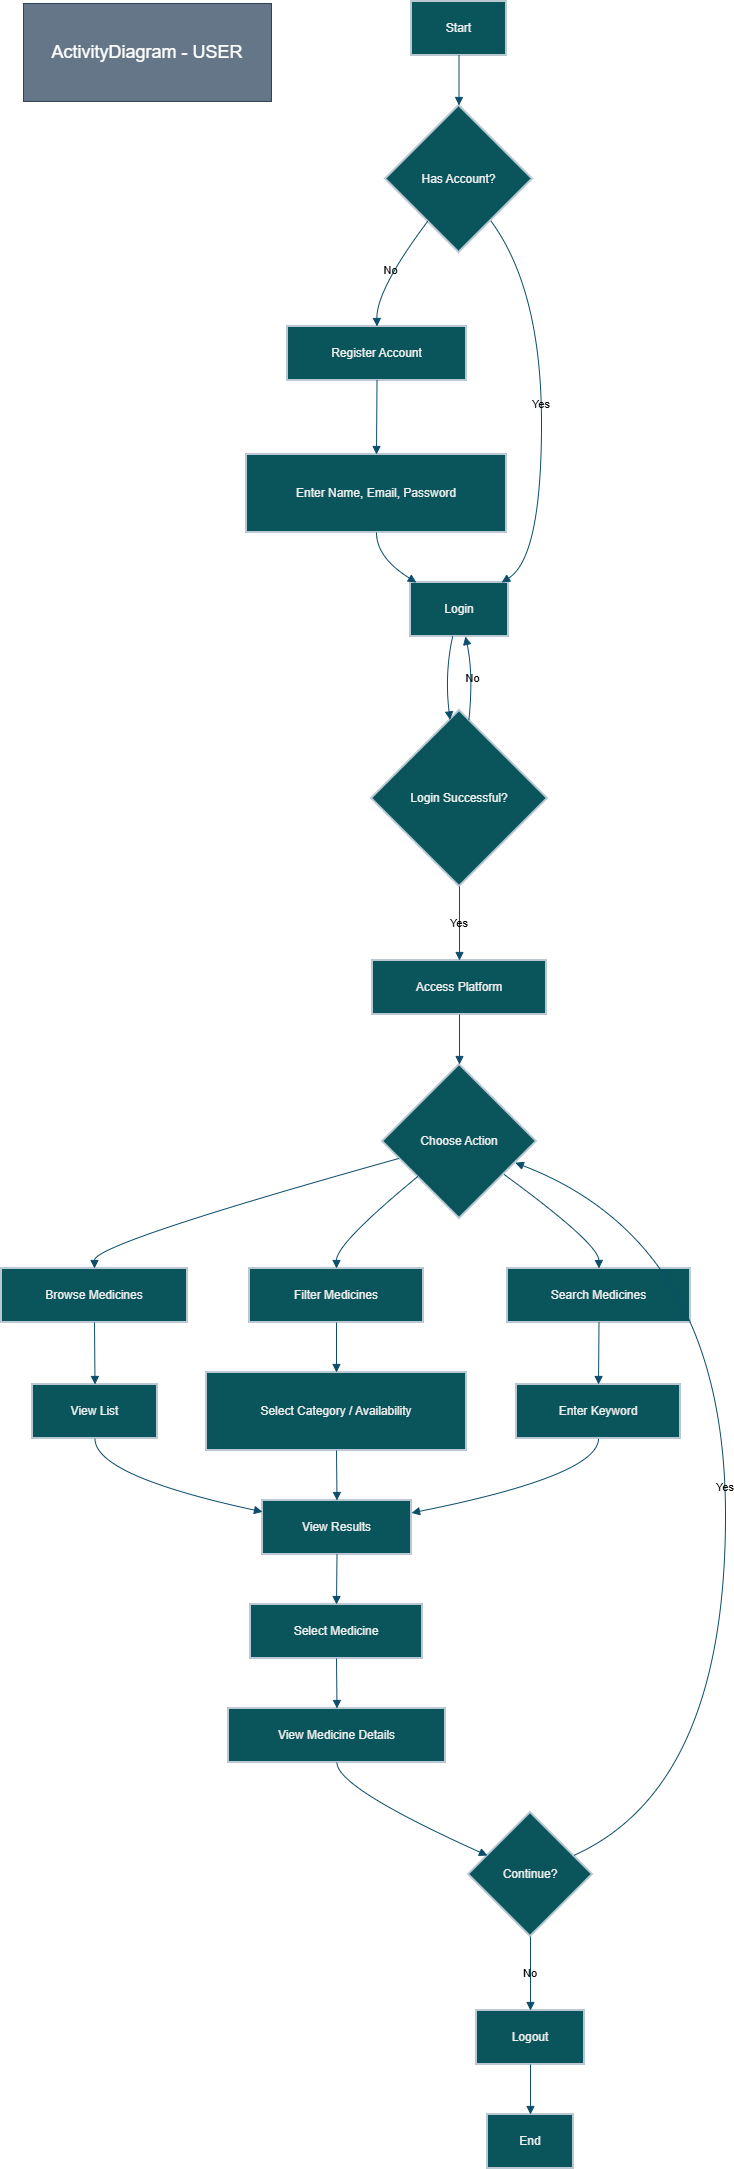

The diagram above was exported from draw.io. Its source (the exported page's mxGraphModel, read from the mxfile embedded in the PNG):
<mxGraphModel dx="1076" dy="602" grid="1" gridSize="10" guides="1" tooltips="1" connect="1" arrows="1" fold="1" page="1" pageScale="1" pageWidth="850" pageHeight="1100" math="0" shadow="0">
  <root>
    <mxCell id="0" />
    <mxCell id="1" parent="0" />
    <mxCell id="MJgn8o1FgaHmvTUcBYVk-1" parent="1" style="whiteSpace=wrap;strokeWidth=2;fillColor=#09555B;strokeColor=#BAC8D3;fontColor=#EEEEEE;labelBackgroundColor=none;" value="Start" vertex="1">
      <mxGeometry height="54" width="95" x="430" y="20" as="geometry" />
    </mxCell>
    <mxCell id="MJgn8o1FgaHmvTUcBYVk-2" parent="1" style="rhombus;strokeWidth=2;whiteSpace=wrap;fillColor=#09555B;strokeColor=#BAC8D3;fontColor=#EEEEEE;labelBackgroundColor=none;" value="Has Account?" vertex="1">
      <mxGeometry height="147" width="147" x="404" y="124" as="geometry" />
    </mxCell>
    <mxCell id="MJgn8o1FgaHmvTUcBYVk-3" parent="1" style="whiteSpace=wrap;strokeWidth=2;fillColor=#09555B;strokeColor=#BAC8D3;fontColor=#EEEEEE;labelBackgroundColor=none;" value="Register Account" vertex="1">
      <mxGeometry height="54" width="179" x="306" y="345" as="geometry" />
    </mxCell>
    <mxCell id="MJgn8o1FgaHmvTUcBYVk-4" parent="1" style="whiteSpace=wrap;strokeWidth=2;fillColor=#09555B;strokeColor=#BAC8D3;fontColor=#EEEEEE;labelBackgroundColor=none;" value="Enter Name, Email, Password" vertex="1">
      <mxGeometry height="78" width="260" x="265" y="473" as="geometry" />
    </mxCell>
    <mxCell id="MJgn8o1FgaHmvTUcBYVk-5" parent="1" style="whiteSpace=wrap;strokeWidth=2;fillColor=#09555B;strokeColor=#BAC8D3;fontColor=#EEEEEE;labelBackgroundColor=none;" value="Login" vertex="1">
      <mxGeometry height="54" width="98" x="429" y="601" as="geometry" />
    </mxCell>
    <mxCell id="MJgn8o1FgaHmvTUcBYVk-6" parent="1" style="rhombus;strokeWidth=2;whiteSpace=wrap;fillColor=#09555B;strokeColor=#BAC8D3;fontColor=#EEEEEE;labelBackgroundColor=none;" value="Login Successful?" vertex="1">
      <mxGeometry height="176" width="176" x="390" y="729" as="geometry" />
    </mxCell>
    <mxCell id="MJgn8o1FgaHmvTUcBYVk-7" parent="1" style="whiteSpace=wrap;strokeWidth=2;fillColor=#09555B;strokeColor=#BAC8D3;fontColor=#EEEEEE;labelBackgroundColor=none;" value="Access Platform" vertex="1">
      <mxGeometry height="54" width="174" x="391" y="979" as="geometry" />
    </mxCell>
    <mxCell id="MJgn8o1FgaHmvTUcBYVk-8" parent="1" style="rhombus;strokeWidth=2;whiteSpace=wrap;fillColor=#09555B;strokeColor=#BAC8D3;fontColor=#EEEEEE;labelBackgroundColor=none;" value="Choose Action" vertex="1">
      <mxGeometry height="154" width="154" x="401" y="1083" as="geometry" />
    </mxCell>
    <mxCell id="MJgn8o1FgaHmvTUcBYVk-9" parent="1" style="whiteSpace=wrap;strokeWidth=2;fillColor=#09555B;strokeColor=#BAC8D3;fontColor=#EEEEEE;labelBackgroundColor=none;" value="Browse Medicines" vertex="1">
      <mxGeometry height="54" width="186" x="20" y="1287" as="geometry" />
    </mxCell>
    <mxCell id="MJgn8o1FgaHmvTUcBYVk-10" parent="1" style="whiteSpace=wrap;strokeWidth=2;fillColor=#09555B;strokeColor=#BAC8D3;fontColor=#EEEEEE;labelBackgroundColor=none;" value="View List" vertex="1">
      <mxGeometry height="54" width="125" x="51" y="1403" as="geometry" />
    </mxCell>
    <mxCell id="MJgn8o1FgaHmvTUcBYVk-11" parent="1" style="whiteSpace=wrap;strokeWidth=2;fillColor=#09555B;strokeColor=#BAC8D3;fontColor=#EEEEEE;labelBackgroundColor=none;" value="Filter Medicines" vertex="1">
      <mxGeometry height="54" width="174" x="268" y="1287" as="geometry" />
    </mxCell>
    <mxCell id="MJgn8o1FgaHmvTUcBYVk-12" parent="1" style="whiteSpace=wrap;strokeWidth=2;fillColor=#09555B;strokeColor=#BAC8D3;fontColor=#EEEEEE;labelBackgroundColor=none;" value="Select Category / Availability" vertex="1">
      <mxGeometry height="78" width="260" x="225" y="1391" as="geometry" />
    </mxCell>
    <mxCell id="MJgn8o1FgaHmvTUcBYVk-13" parent="1" style="whiteSpace=wrap;strokeWidth=2;fillColor=#09555B;strokeColor=#BAC8D3;fontColor=#EEEEEE;labelBackgroundColor=none;" value="Search Medicines" vertex="1">
      <mxGeometry height="54" width="183" x="526" y="1287" as="geometry" />
    </mxCell>
    <mxCell id="MJgn8o1FgaHmvTUcBYVk-14" parent="1" style="whiteSpace=wrap;strokeWidth=2;fillColor=#09555B;strokeColor=#BAC8D3;fontColor=#EEEEEE;labelBackgroundColor=none;" value="Enter Keyword" vertex="1">
      <mxGeometry height="54" width="164" x="535" y="1403" as="geometry" />
    </mxCell>
    <mxCell id="MJgn8o1FgaHmvTUcBYVk-15" parent="1" style="whiteSpace=wrap;strokeWidth=2;fillColor=#09555B;strokeColor=#BAC8D3;fontColor=#EEEEEE;labelBackgroundColor=none;" value="View Results" vertex="1">
      <mxGeometry height="54" width="149" x="281" y="1519" as="geometry" />
    </mxCell>
    <mxCell id="MJgn8o1FgaHmvTUcBYVk-16" parent="1" style="whiteSpace=wrap;strokeWidth=2;fillColor=#09555B;strokeColor=#BAC8D3;fontColor=#EEEEEE;labelBackgroundColor=none;" value="Select Medicine" vertex="1">
      <mxGeometry height="54" width="172" x="269" y="1623" as="geometry" />
    </mxCell>
    <mxCell id="MJgn8o1FgaHmvTUcBYVk-17" parent="1" style="whiteSpace=wrap;strokeWidth=2;fillColor=#09555B;strokeColor=#BAC8D3;fontColor=#EEEEEE;labelBackgroundColor=none;" value="View Medicine Details" vertex="1">
      <mxGeometry height="54" width="217" x="247" y="1727" as="geometry" />
    </mxCell>
    <mxCell id="MJgn8o1FgaHmvTUcBYVk-18" parent="1" style="rhombus;strokeWidth=2;whiteSpace=wrap;fillColor=#09555B;strokeColor=#BAC8D3;fontColor=#EEEEEE;labelBackgroundColor=none;" value="Continue?" vertex="1">
      <mxGeometry height="124" width="124" x="487" y="1831" as="geometry" />
    </mxCell>
    <mxCell id="MJgn8o1FgaHmvTUcBYVk-19" parent="1" style="whiteSpace=wrap;strokeWidth=2;fillColor=#09555B;strokeColor=#BAC8D3;fontColor=#EEEEEE;labelBackgroundColor=none;" value="Logout" vertex="1">
      <mxGeometry height="54" width="108" x="495" y="2029" as="geometry" />
    </mxCell>
    <mxCell id="MJgn8o1FgaHmvTUcBYVk-20" parent="1" style="whiteSpace=wrap;strokeWidth=2;fillColor=#09555B;strokeColor=#BAC8D3;fontColor=#EEEEEE;labelBackgroundColor=none;" value="End" vertex="1">
      <mxGeometry height="54" width="86" x="506" y="2133" as="geometry" />
    </mxCell>
    <mxCell id="MJgn8o1FgaHmvTUcBYVk-21" edge="1" parent="1" source="MJgn8o1FgaHmvTUcBYVk-1" style="curved=1;startArrow=none;endArrow=block;exitX=0.5;exitY=1;entryX=0.5;entryY=0;rounded=0;labelBackgroundColor=none;strokeColor=#0B4D6A;fontColor=default;" target="MJgn8o1FgaHmvTUcBYVk-2" value="">
      <mxGeometry relative="1" as="geometry">
        <Array as="points" />
      </mxGeometry>
    </mxCell>
    <mxCell id="MJgn8o1FgaHmvTUcBYVk-22" edge="1" parent="1" source="MJgn8o1FgaHmvTUcBYVk-2" style="curved=1;startArrow=none;endArrow=block;exitX=0.13;exitY=1;entryX=0.5;entryY=0;rounded=0;labelBackgroundColor=none;strokeColor=#0B4D6A;fontColor=default;" target="MJgn8o1FgaHmvTUcBYVk-3" value="No">
      <mxGeometry relative="1" as="geometry">
        <Array as="points">
          <mxPoint x="395" y="308" />
        </Array>
      </mxGeometry>
    </mxCell>
    <mxCell id="MJgn8o1FgaHmvTUcBYVk-23" edge="1" parent="1" source="MJgn8o1FgaHmvTUcBYVk-3" style="curved=1;startArrow=none;endArrow=block;exitX=0.5;exitY=1;entryX=0.5;entryY=0;rounded=0;labelBackgroundColor=none;strokeColor=#0B4D6A;fontColor=default;" target="MJgn8o1FgaHmvTUcBYVk-4" value="">
      <mxGeometry relative="1" as="geometry">
        <Array as="points" />
      </mxGeometry>
    </mxCell>
    <mxCell id="MJgn8o1FgaHmvTUcBYVk-24" edge="1" parent="1" source="MJgn8o1FgaHmvTUcBYVk-4" style="curved=1;startArrow=none;endArrow=block;exitX=0.5;exitY=1;entryX=0.06;entryY=0;rounded=0;labelBackgroundColor=none;strokeColor=#0B4D6A;fontColor=default;" target="MJgn8o1FgaHmvTUcBYVk-5" value="">
      <mxGeometry relative="1" as="geometry">
        <Array as="points">
          <mxPoint x="395" y="576" />
        </Array>
      </mxGeometry>
    </mxCell>
    <mxCell id="MJgn8o1FgaHmvTUcBYVk-25" edge="1" parent="1" source="MJgn8o1FgaHmvTUcBYVk-2" style="curved=1;startArrow=none;endArrow=block;exitX=0.88;exitY=1;entryX=0.93;entryY=0;rounded=0;labelBackgroundColor=none;strokeColor=#0B4D6A;fontColor=default;" target="MJgn8o1FgaHmvTUcBYVk-5" value="Yes">
      <mxGeometry relative="1" as="geometry">
        <Array as="points">
          <mxPoint x="560" y="308" />
          <mxPoint x="560" y="576" />
        </Array>
      </mxGeometry>
    </mxCell>
    <mxCell id="MJgn8o1FgaHmvTUcBYVk-26" edge="1" parent="1" source="MJgn8o1FgaHmvTUcBYVk-5" style="curved=1;startArrow=none;endArrow=block;exitX=0.43;exitY=1;entryX=0.44;entryY=0;rounded=0;labelBackgroundColor=none;strokeColor=#0B4D6A;fontColor=default;" target="MJgn8o1FgaHmvTUcBYVk-6" value="">
      <mxGeometry relative="1" as="geometry">
        <Array as="points">
          <mxPoint x="463" y="692" />
        </Array>
      </mxGeometry>
    </mxCell>
    <mxCell id="MJgn8o1FgaHmvTUcBYVk-27" edge="1" parent="1" source="MJgn8o1FgaHmvTUcBYVk-6" style="curved=1;startArrow=none;endArrow=block;exitX=0.56;exitY=0;entryX=0.56;entryY=1;rounded=0;labelBackgroundColor=none;strokeColor=#0B4D6A;fontColor=default;" target="MJgn8o1FgaHmvTUcBYVk-5" value="No">
      <mxGeometry relative="1" as="geometry">
        <Array as="points">
          <mxPoint x="492" y="692" />
        </Array>
      </mxGeometry>
    </mxCell>
    <mxCell id="MJgn8o1FgaHmvTUcBYVk-28" edge="1" parent="1" source="MJgn8o1FgaHmvTUcBYVk-6" style="curved=1;startArrow=none;endArrow=block;exitX=0.5;exitY=1;entryX=0.5;entryY=0;rounded=0;labelBackgroundColor=none;strokeColor=#0B4D6A;fontColor=default;" target="MJgn8o1FgaHmvTUcBYVk-7" value="Yes">
      <mxGeometry relative="1" as="geometry">
        <Array as="points" />
      </mxGeometry>
    </mxCell>
    <mxCell id="MJgn8o1FgaHmvTUcBYVk-29" edge="1" parent="1" source="MJgn8o1FgaHmvTUcBYVk-7" style="curved=1;startArrow=none;endArrow=block;exitX=0.5;exitY=1;entryX=0.5;entryY=0;rounded=0;labelBackgroundColor=none;strokeColor=#0B4D6A;fontColor=default;" target="MJgn8o1FgaHmvTUcBYVk-8" value="">
      <mxGeometry relative="1" as="geometry">
        <Array as="points" />
      </mxGeometry>
    </mxCell>
    <mxCell id="MJgn8o1FgaHmvTUcBYVk-30" edge="1" parent="1" source="MJgn8o1FgaHmvTUcBYVk-8" style="curved=1;startArrow=none;endArrow=block;exitX=0;exitY=0.64;entryX=0.5;entryY=0;rounded=0;labelBackgroundColor=none;strokeColor=#0B4D6A;fontColor=default;" target="MJgn8o1FgaHmvTUcBYVk-9" value="">
      <mxGeometry relative="1" as="geometry">
        <Array as="points">
          <mxPoint x="113" y="1262" />
        </Array>
      </mxGeometry>
    </mxCell>
    <mxCell id="MJgn8o1FgaHmvTUcBYVk-31" edge="1" parent="1" source="MJgn8o1FgaHmvTUcBYVk-9" style="curved=1;startArrow=none;endArrow=block;exitX=0.5;exitY=1;entryX=0.5;entryY=0;rounded=0;labelBackgroundColor=none;strokeColor=#0B4D6A;fontColor=default;" target="MJgn8o1FgaHmvTUcBYVk-10" value="">
      <mxGeometry relative="1" as="geometry">
        <Array as="points" />
      </mxGeometry>
    </mxCell>
    <mxCell id="MJgn8o1FgaHmvTUcBYVk-32" edge="1" parent="1" source="MJgn8o1FgaHmvTUcBYVk-8" style="curved=1;startArrow=none;endArrow=block;exitX=0;exitY=0.92;entryX=0.5;entryY=0;rounded=0;labelBackgroundColor=none;strokeColor=#0B4D6A;fontColor=default;" target="MJgn8o1FgaHmvTUcBYVk-11" value="">
      <mxGeometry relative="1" as="geometry">
        <Array as="points">
          <mxPoint x="355" y="1262" />
        </Array>
      </mxGeometry>
    </mxCell>
    <mxCell id="MJgn8o1FgaHmvTUcBYVk-33" edge="1" parent="1" source="MJgn8o1FgaHmvTUcBYVk-11" style="curved=1;startArrow=none;endArrow=block;exitX=0.5;exitY=1;entryX=0.5;entryY=0;rounded=0;labelBackgroundColor=none;strokeColor=#0B4D6A;fontColor=default;" target="MJgn8o1FgaHmvTUcBYVk-12" value="">
      <mxGeometry relative="1" as="geometry">
        <Array as="points" />
      </mxGeometry>
    </mxCell>
    <mxCell id="MJgn8o1FgaHmvTUcBYVk-34" edge="1" parent="1" source="MJgn8o1FgaHmvTUcBYVk-8" style="curved=1;startArrow=none;endArrow=block;exitX=1;exitY=0.87;entryX=0.5;entryY=0;rounded=0;labelBackgroundColor=none;strokeColor=#0B4D6A;fontColor=default;" target="MJgn8o1FgaHmvTUcBYVk-13" value="">
      <mxGeometry relative="1" as="geometry">
        <Array as="points">
          <mxPoint x="617" y="1262" />
        </Array>
      </mxGeometry>
    </mxCell>
    <mxCell id="MJgn8o1FgaHmvTUcBYVk-35" edge="1" parent="1" source="MJgn8o1FgaHmvTUcBYVk-13" style="curved=1;startArrow=none;endArrow=block;exitX=0.5;exitY=1;entryX=0.5;entryY=0;rounded=0;labelBackgroundColor=none;strokeColor=#0B4D6A;fontColor=default;" target="MJgn8o1FgaHmvTUcBYVk-14" value="">
      <mxGeometry relative="1" as="geometry">
        <Array as="points" />
      </mxGeometry>
    </mxCell>
    <mxCell id="MJgn8o1FgaHmvTUcBYVk-36" edge="1" parent="1" source="MJgn8o1FgaHmvTUcBYVk-10" style="curved=1;startArrow=none;endArrow=block;exitX=0.5;exitY=1;entryX=0;entryY=0.21;rounded=0;labelBackgroundColor=none;strokeColor=#0B4D6A;fontColor=default;" target="MJgn8o1FgaHmvTUcBYVk-15" value="">
      <mxGeometry relative="1" as="geometry">
        <Array as="points">
          <mxPoint x="113" y="1494" />
        </Array>
      </mxGeometry>
    </mxCell>
    <mxCell id="MJgn8o1FgaHmvTUcBYVk-37" edge="1" parent="1" source="MJgn8o1FgaHmvTUcBYVk-12" style="curved=1;startArrow=none;endArrow=block;exitX=0.5;exitY=1;entryX=0.5;entryY=0;rounded=0;labelBackgroundColor=none;strokeColor=#0B4D6A;fontColor=default;" target="MJgn8o1FgaHmvTUcBYVk-15" value="">
      <mxGeometry relative="1" as="geometry">
        <Array as="points" />
      </mxGeometry>
    </mxCell>
    <mxCell id="MJgn8o1FgaHmvTUcBYVk-38" edge="1" parent="1" source="MJgn8o1FgaHmvTUcBYVk-14" style="curved=1;startArrow=none;endArrow=block;exitX=0.5;exitY=1;entryX=1;entryY=0.23;rounded=0;labelBackgroundColor=none;strokeColor=#0B4D6A;fontColor=default;" target="MJgn8o1FgaHmvTUcBYVk-15" value="">
      <mxGeometry relative="1" as="geometry">
        <Array as="points">
          <mxPoint x="617" y="1494" />
        </Array>
      </mxGeometry>
    </mxCell>
    <mxCell id="MJgn8o1FgaHmvTUcBYVk-39" edge="1" parent="1" source="MJgn8o1FgaHmvTUcBYVk-15" style="curved=1;startArrow=none;endArrow=block;exitX=0.5;exitY=1;entryX=0.5;entryY=0;rounded=0;labelBackgroundColor=none;strokeColor=#0B4D6A;fontColor=default;" target="MJgn8o1FgaHmvTUcBYVk-16" value="">
      <mxGeometry relative="1" as="geometry">
        <Array as="points" />
      </mxGeometry>
    </mxCell>
    <mxCell id="MJgn8o1FgaHmvTUcBYVk-40" edge="1" parent="1" source="MJgn8o1FgaHmvTUcBYVk-16" style="curved=1;startArrow=none;endArrow=block;exitX=0.5;exitY=1;entryX=0.5;entryY=0;rounded=0;labelBackgroundColor=none;strokeColor=#0B4D6A;fontColor=default;" target="MJgn8o1FgaHmvTUcBYVk-17" value="">
      <mxGeometry relative="1" as="geometry">
        <Array as="points" />
      </mxGeometry>
    </mxCell>
    <mxCell id="MJgn8o1FgaHmvTUcBYVk-41" edge="1" parent="1" source="MJgn8o1FgaHmvTUcBYVk-17" style="curved=1;startArrow=none;endArrow=block;exitX=0.5;exitY=1;entryX=0;entryY=0.28;rounded=0;labelBackgroundColor=none;strokeColor=#0B4D6A;fontColor=default;" target="MJgn8o1FgaHmvTUcBYVk-18" value="">
      <mxGeometry relative="1" as="geometry">
        <Array as="points">
          <mxPoint x="355" y="1806" />
        </Array>
      </mxGeometry>
    </mxCell>
    <mxCell id="MJgn8o1FgaHmvTUcBYVk-42" edge="1" parent="1" source="MJgn8o1FgaHmvTUcBYVk-18" style="curved=1;startArrow=none;endArrow=block;exitX=1;exitY=0.28;entryX=1;entryY=0.69;rounded=0;labelBackgroundColor=none;strokeColor=#0B4D6A;fontColor=default;" target="MJgn8o1FgaHmvTUcBYVk-8" value="Yes">
      <mxGeometry relative="1" as="geometry">
        <Array as="points">
          <mxPoint x="744" y="1806" />
          <mxPoint x="744" y="1262" />
        </Array>
      </mxGeometry>
    </mxCell>
    <mxCell id="MJgn8o1FgaHmvTUcBYVk-43" edge="1" parent="1" source="MJgn8o1FgaHmvTUcBYVk-18" style="curved=1;startArrow=none;endArrow=block;exitX=0.5;exitY=1;entryX=0.5;entryY=0;rounded=0;labelBackgroundColor=none;strokeColor=#0B4D6A;fontColor=default;" target="MJgn8o1FgaHmvTUcBYVk-19" value="No">
      <mxGeometry relative="1" as="geometry">
        <Array as="points" />
      </mxGeometry>
    </mxCell>
    <mxCell id="MJgn8o1FgaHmvTUcBYVk-44" edge="1" parent="1" source="MJgn8o1FgaHmvTUcBYVk-19" style="curved=1;startArrow=none;endArrow=block;exitX=0.5;exitY=1;entryX=0.5;entryY=0;rounded=0;labelBackgroundColor=none;strokeColor=#0B4D6A;fontColor=default;" target="MJgn8o1FgaHmvTUcBYVk-20" value="">
      <mxGeometry relative="1" as="geometry">
        <Array as="points" />
      </mxGeometry>
    </mxCell>
    <mxCell id="MJgn8o1FgaHmvTUcBYVk-45" parent="1" style="text;html=1;whiteSpace=wrap;strokeColor=#314354;fillColor=#647687;align=center;verticalAlign=middle;rounded=0;labelBackgroundColor=none;fontColor=#ffffff;" value="&lt;font style=&quot;font-size: 18px;&quot;&gt;ActivityDiagram - USER&lt;/font&gt;" vertex="1">
      <mxGeometry height="98" width="248" x="42" y="22" as="geometry" />
    </mxCell>
  </root>
</mxGraphModel>